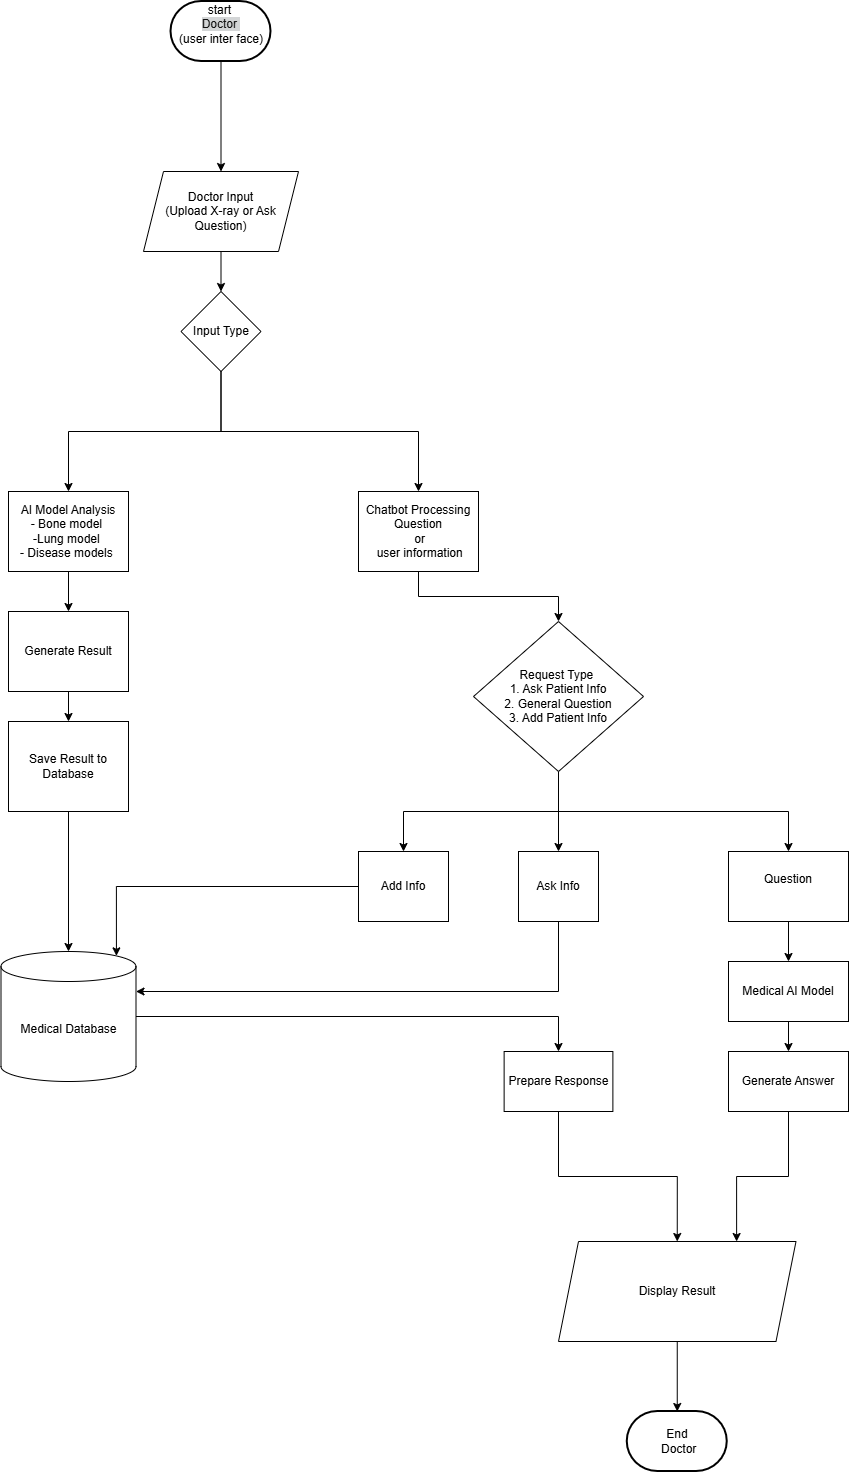

The diagram above was exported from draw.io. Its source (the exported page's mxGraphModel, read from the mxfile embedded in the PNG):
<mxGraphModel dx="553" dy="2184" grid="1" gridSize="10" guides="1" tooltips="1" connect="1" arrows="1" fold="1" page="1" pageScale="1" pageWidth="850" pageHeight="1100" math="0" shadow="0">
  <root>
    <mxCell id="0" />
    <mxCell id="1" parent="0" />
    <mxCell id="hGvHOx_t3d88ogOqON1W-19" edge="1" parent="1" source="an75LE7e7ba-t_BJs76K-2" style="edgeStyle=orthogonalEdgeStyle;rounded=0;orthogonalLoop=1;jettySize=auto;html=1;exitX=0.5;exitY=1;exitDx=0;exitDy=0;entryX=0.5;entryY=0;entryDx=0;entryDy=0;" target="hGvHOx_t3d88ogOqON1W-18">
      <mxGeometry relative="1" as="geometry" />
    </mxCell>
    <mxCell id="an75LE7e7ba-t_BJs76K-2" parent="1" style="rounded=0;whiteSpace=wrap;html=1;" value="&lt;div&gt;AI Model Analysis&lt;/div&gt;&lt;div&gt;- Bone model&amp;nbsp;&lt;br&gt;-Lung model&amp;nbsp;&lt;br&gt;- Disease models&amp;nbsp;&lt;/div&gt;" vertex="1">
      <mxGeometry height="80" width="120" x="100" y="480" as="geometry" />
    </mxCell>
    <mxCell id="Mq3Zmz8CY762l_ZNCahC-1" edge="1" parent="1" source="an75LE7e7ba-t_BJs76K-3" style="edgeStyle=orthogonalEdgeStyle;rounded=0;orthogonalLoop=1;jettySize=auto;html=1;exitX=0.5;exitY=1;exitDx=0;exitDy=0;" target="hGvHOx_t3d88ogOqON1W-30">
      <mxGeometry relative="1" as="geometry" />
    </mxCell>
    <mxCell id="an75LE7e7ba-t_BJs76K-3" parent="1" style="rounded=0;whiteSpace=wrap;html=1;" value="&lt;div&gt;Chatbot&amp;nbsp;&lt;span style=&quot;background-color: transparent; color: light-dark(rgb(0, 0, 0), rgb(255, 255, 255));&quot;&gt;Processing&lt;/span&gt;&lt;/div&gt;&lt;div&gt;Question&lt;div&gt;&amp;nbsp;or&lt;div&gt;&amp;nbsp;user information&lt;br&gt;&lt;/div&gt;&lt;/div&gt;&lt;/div&gt;" vertex="1">
      <mxGeometry height="80" width="120" x="450" y="480" as="geometry" />
    </mxCell>
    <mxCell id="hGvHOx_t3d88ogOqON1W-11" edge="1" parent="1" source="hGvHOx_t3d88ogOqON1W-1" style="edgeStyle=orthogonalEdgeStyle;rounded=0;orthogonalLoop=1;jettySize=auto;html=1;exitX=0.5;exitY=1;exitDx=0;exitDy=0;exitPerimeter=0;" target="hGvHOx_t3d88ogOqON1W-6">
      <mxGeometry relative="1" as="geometry" />
    </mxCell>
    <mxCell id="hGvHOx_t3d88ogOqON1W-1" parent="1" style="strokeWidth=2;html=1;shape=mxgraph.flowchart.terminator;whiteSpace=wrap;" value="start&amp;nbsp;&lt;br&gt;&lt;font color=&quot;#121212&quot;&gt;&lt;span style=&quot;background-color: rgb(211, 213, 214);&quot;&gt;Doctor&amp;nbsp;&lt;br&gt;&lt;/span&gt;&lt;/font&gt;(user inter face)&lt;br&gt;&lt;div&gt;&lt;br&gt;&lt;/div&gt;" vertex="1">
      <mxGeometry height="60" width="100" x="262.5" y="-10" as="geometry" />
    </mxCell>
    <mxCell id="hGvHOx_t3d88ogOqON1W-2" parent="1" style="strokeWidth=2;html=1;shape=mxgraph.flowchart.terminator;whiteSpace=wrap;" value="End&lt;br&gt;&amp;nbsp; Doctor&amp;nbsp;" vertex="1">
      <mxGeometry height="60" width="100" x="718.75" y="1400" as="geometry" />
    </mxCell>
    <mxCell id="hGvHOx_t3d88ogOqON1W-12" edge="1" parent="1" source="hGvHOx_t3d88ogOqON1W-6" style="edgeStyle=orthogonalEdgeStyle;rounded=0;orthogonalLoop=1;jettySize=auto;html=1;exitX=0.5;exitY=1;exitDx=0;exitDy=0;" target="hGvHOx_t3d88ogOqON1W-10">
      <mxGeometry relative="1" as="geometry" />
    </mxCell>
    <mxCell id="hGvHOx_t3d88ogOqON1W-6" parent="1" style="shape=parallelogram;perimeter=parallelogramPerimeter;whiteSpace=wrap;html=1;fixedSize=1;" value="Doctor Input&#10;(Upload X-ray or Ask Question)" vertex="1">
      <mxGeometry height="80" width="155" x="235" y="160" as="geometry" />
    </mxCell>
    <mxCell id="hGvHOx_t3d88ogOqON1W-14" edge="1" parent="1" source="hGvHOx_t3d88ogOqON1W-10" style="edgeStyle=orthogonalEdgeStyle;rounded=0;orthogonalLoop=1;jettySize=auto;html=1;exitX=0.5;exitY=1;exitDx=0;exitDy=0;" target="an75LE7e7ba-t_BJs76K-2">
      <mxGeometry relative="1" as="geometry" />
    </mxCell>
    <mxCell id="hGvHOx_t3d88ogOqON1W-21" edge="1" parent="1" source="hGvHOx_t3d88ogOqON1W-10" style="edgeStyle=orthogonalEdgeStyle;rounded=0;orthogonalLoop=1;jettySize=auto;html=1;exitX=0.5;exitY=1;exitDx=0;exitDy=0;" target="an75LE7e7ba-t_BJs76K-3">
      <mxGeometry relative="1" as="geometry" />
    </mxCell>
    <mxCell id="hGvHOx_t3d88ogOqON1W-10" parent="1" style="rhombus;whiteSpace=wrap;html=1;" value="Input Type" vertex="1">
      <mxGeometry height="80" width="80" x="272.5" y="280" as="geometry" />
    </mxCell>
    <mxCell id="Mq3Zmz8CY762l_ZNCahC-2" edge="1" parent="1" source="hGvHOx_t3d88ogOqON1W-18" style="edgeStyle=orthogonalEdgeStyle;rounded=0;orthogonalLoop=1;jettySize=auto;html=1;exitX=0.5;exitY=1;exitDx=0;exitDy=0;" target="hGvHOx_t3d88ogOqON1W-26">
      <mxGeometry relative="1" as="geometry" />
    </mxCell>
    <mxCell id="hGvHOx_t3d88ogOqON1W-18" parent="1" style="html=1;dashed=0;whiteSpace=wrap;" value="Generate Result" vertex="1">
      <mxGeometry height="80" width="120" x="100" y="600" as="geometry" />
    </mxCell>
    <mxCell id="hGvHOx_t3d88ogOqON1W-20" parent="1" style="html=1;dashed=0;whiteSpace=wrap;" value="&lt;div&gt;Ask Info&lt;/div&gt;" vertex="1">
      <mxGeometry height="70" width="80" x="610" y="840" as="geometry" />
    </mxCell>
    <mxCell id="Mq3Zmz8CY762l_ZNCahC-34" edge="1" parent="1" source="hGvHOx_t3d88ogOqON1W-23" style="edgeStyle=orthogonalEdgeStyle;rounded=0;orthogonalLoop=1;jettySize=auto;html=1;exitX=0.5;exitY=1;exitDx=0;exitDy=0;entryX=0.75;entryY=0;entryDx=0;entryDy=0;" target="Mq3Zmz8CY762l_ZNCahC-14">
      <mxGeometry relative="1" as="geometry" />
    </mxCell>
    <mxCell id="hGvHOx_t3d88ogOqON1W-23" parent="1" style="rounded=0;whiteSpace=wrap;html=1;" value="Generate Answer" vertex="1">
      <mxGeometry height="60" width="120" x="820" y="1040" as="geometry" />
    </mxCell>
    <mxCell id="Mq3Zmz8CY762l_ZNCahC-39" edge="1" parent="1" source="hGvHOx_t3d88ogOqON1W-25" style="edgeStyle=orthogonalEdgeStyle;rounded=0;orthogonalLoop=1;jettySize=auto;html=1;exitX=1;exitY=0.5;exitDx=0;exitDy=0;exitPerimeter=0;entryX=0.5;entryY=0;entryDx=0;entryDy=0;" target="Mq3Zmz8CY762l_ZNCahC-30">
      <mxGeometry relative="1" as="geometry" />
    </mxCell>
    <mxCell id="hGvHOx_t3d88ogOqON1W-25" parent="1" style="shape=cylinder3;whiteSpace=wrap;html=1;boundedLbl=1;backgroundOutline=1;size=15;" value="Medical Database" vertex="1">
      <mxGeometry height="130" width="135" x="92.5" y="940" as="geometry" />
    </mxCell>
    <mxCell id="Mq3Zmz8CY762l_ZNCahC-3" edge="1" parent="1" source="hGvHOx_t3d88ogOqON1W-26" style="edgeStyle=orthogonalEdgeStyle;rounded=0;orthogonalLoop=1;jettySize=auto;html=1;exitX=0.5;exitY=1;exitDx=0;exitDy=0;" target="hGvHOx_t3d88ogOqON1W-25">
      <mxGeometry relative="1" as="geometry" />
    </mxCell>
    <mxCell id="hGvHOx_t3d88ogOqON1W-26" parent="1" style="rounded=0;whiteSpace=wrap;html=1;" value="Save Result to Database" vertex="1">
      <mxGeometry height="90" width="120" x="100" y="710" as="geometry" />
    </mxCell>
    <mxCell id="Mq3Zmz8CY762l_ZNCahC-4" edge="1" parent="1" source="hGvHOx_t3d88ogOqON1W-30" style="edgeStyle=orthogonalEdgeStyle;rounded=0;orthogonalLoop=1;jettySize=auto;html=1;exitX=0.5;exitY=1;exitDx=0;exitDy=0;entryX=0.5;entryY=0;entryDx=0;entryDy=0;" target="hGvHOx_t3d88ogOqON1W-20">
      <mxGeometry relative="1" as="geometry" />
    </mxCell>
    <mxCell id="Mq3Zmz8CY762l_ZNCahC-23" edge="1" parent="1" source="hGvHOx_t3d88ogOqON1W-30" style="edgeStyle=orthogonalEdgeStyle;rounded=0;orthogonalLoop=1;jettySize=auto;html=1;exitX=0.5;exitY=1;exitDx=0;exitDy=0;entryX=0.5;entryY=0;entryDx=0;entryDy=0;" target="Mq3Zmz8CY762l_ZNCahC-6">
      <mxGeometry relative="1" as="geometry" />
    </mxCell>
    <mxCell id="Mq3Zmz8CY762l_ZNCahC-28" edge="1" parent="1" source="hGvHOx_t3d88ogOqON1W-30" style="edgeStyle=orthogonalEdgeStyle;rounded=0;orthogonalLoop=1;jettySize=auto;html=1;exitX=0.5;exitY=1;exitDx=0;exitDy=0;" target="Mq3Zmz8CY762l_ZNCahC-11">
      <mxGeometry relative="1" as="geometry" />
    </mxCell>
    <mxCell id="hGvHOx_t3d88ogOqON1W-30" parent="1" style="rhombus;whiteSpace=wrap;html=1;" value="Request Type&amp;nbsp;&lt;br&gt;&lt;div&gt;1. Ask Patient Info&lt;/div&gt;&lt;div&gt;2. General Question&lt;/div&gt;&lt;div&gt;3. Add Patient Info&lt;/div&gt;" vertex="1">
      <mxGeometry height="150" width="170" x="565" y="610" as="geometry" />
    </mxCell>
    <mxCell id="Mq3Zmz8CY762l_ZNCahC-6" parent="1" style="rounded=0;whiteSpace=wrap;html=1;" value="Add Info" vertex="1">
      <mxGeometry height="70" width="90" x="450" y="840" as="geometry" />
    </mxCell>
    <mxCell id="Mq3Zmz8CY762l_ZNCahC-36" edge="1" parent="1" source="Mq3Zmz8CY762l_ZNCahC-11" style="edgeStyle=orthogonalEdgeStyle;rounded=0;orthogonalLoop=1;jettySize=auto;html=1;exitX=0.5;exitY=1;exitDx=0;exitDy=0;" target="Mq3Zmz8CY762l_ZNCahC-35">
      <mxGeometry relative="1" as="geometry" />
    </mxCell>
    <mxCell id="Mq3Zmz8CY762l_ZNCahC-11" parent="1" style="rounded=0;whiteSpace=wrap;html=1;" value="Question&lt;div&gt;&lt;br/&gt;&lt;/div&gt;" vertex="1">
      <mxGeometry height="70" width="120" x="820" y="840" as="geometry" />
    </mxCell>
    <mxCell id="Mq3Zmz8CY762l_ZNCahC-27" edge="1" parent="1" source="Mq3Zmz8CY762l_ZNCahC-14" style="edgeStyle=orthogonalEdgeStyle;rounded=0;orthogonalLoop=1;jettySize=auto;html=1;exitX=0.5;exitY=1;exitDx=0;exitDy=0;" target="hGvHOx_t3d88ogOqON1W-2">
      <mxGeometry relative="1" as="geometry" />
    </mxCell>
    <mxCell id="Mq3Zmz8CY762l_ZNCahC-14" parent="1" style="shape=parallelogram;perimeter=parallelogramPerimeter;whiteSpace=wrap;html=1;fixedSize=1;" value="Display Result" vertex="1">
      <mxGeometry height="100" width="237.5" x="650" y="1230" as="geometry" />
    </mxCell>
    <mxCell id="Mq3Zmz8CY762l_ZNCahC-21" edge="1" parent="1" source="Mq3Zmz8CY762l_ZNCahC-6" style="edgeStyle=orthogonalEdgeStyle;rounded=0;orthogonalLoop=1;jettySize=auto;html=1;exitX=0;exitY=0.5;exitDx=0;exitDy=0;entryX=0.855;entryY=0;entryDx=0;entryDy=4.35;entryPerimeter=0;" target="hGvHOx_t3d88ogOqON1W-25">
      <mxGeometry relative="1" as="geometry" />
    </mxCell>
    <mxCell id="Mq3Zmz8CY762l_ZNCahC-33" edge="1" parent="1" source="Mq3Zmz8CY762l_ZNCahC-30" style="edgeStyle=orthogonalEdgeStyle;rounded=0;orthogonalLoop=1;jettySize=auto;html=1;exitX=0.5;exitY=1;exitDx=0;exitDy=0;entryX=0.5;entryY=0;entryDx=0;entryDy=0;" target="Mq3Zmz8CY762l_ZNCahC-14">
      <mxGeometry relative="1" as="geometry" />
    </mxCell>
    <mxCell id="Mq3Zmz8CY762l_ZNCahC-30" parent="1" style="rounded=0;whiteSpace=wrap;html=1;" value="Prepare Response" vertex="1">
      <mxGeometry height="60" width="108.75" x="595.63" y="1040" as="geometry" />
    </mxCell>
    <mxCell id="Mq3Zmz8CY762l_ZNCahC-37" edge="1" parent="1" source="Mq3Zmz8CY762l_ZNCahC-35" style="edgeStyle=orthogonalEdgeStyle;rounded=0;orthogonalLoop=1;jettySize=auto;html=1;exitX=0.5;exitY=1;exitDx=0;exitDy=0;entryX=0.5;entryY=0;entryDx=0;entryDy=0;" target="hGvHOx_t3d88ogOqON1W-23">
      <mxGeometry relative="1" as="geometry" />
    </mxCell>
    <mxCell id="Mq3Zmz8CY762l_ZNCahC-35" parent="1" style="rounded=0;whiteSpace=wrap;html=1;" value="Medical AI Model" vertex="1">
      <mxGeometry height="60" width="120" x="820" y="950" as="geometry" />
    </mxCell>
    <mxCell id="Mq3Zmz8CY762l_ZNCahC-38" edge="1" parent="1" source="hGvHOx_t3d88ogOqON1W-20" style="edgeStyle=orthogonalEdgeStyle;rounded=0;orthogonalLoop=1;jettySize=auto;html=1;exitX=0.5;exitY=1;exitDx=0;exitDy=0;entryX=1;entryY=0;entryDx=0;entryDy=40;entryPerimeter=0;" target="hGvHOx_t3d88ogOqON1W-25">
      <mxGeometry relative="1" as="geometry" />
    </mxCell>
  </root>
</mxGraphModel>